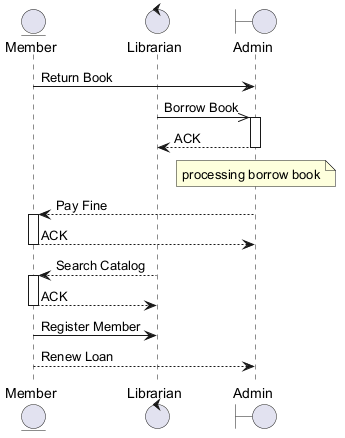

The diagram above was rendered by PlantUML. Its source (embedded in the PNG):
@startuml
skinparam backgroundColor #FFFFFF
skinparam classBackgroundColor #E8F4FA
skinparam classBorderColor #2C7DA0
entity "Member" as M
control "Librarian" as L
boundary "Admin" as A
M -> A : Return Book
L ->> A : Borrow Book
activate A
A --> L : ACK
deactivate A
note over A : processing borrow book
A --> M : Pay Fine
activate M
M --> A : ACK
deactivate M
L --> M : Search Catalog
activate M
M --> L : ACK
deactivate M
M -> L : Register Member
M --> A : Renew Loan
@enduml